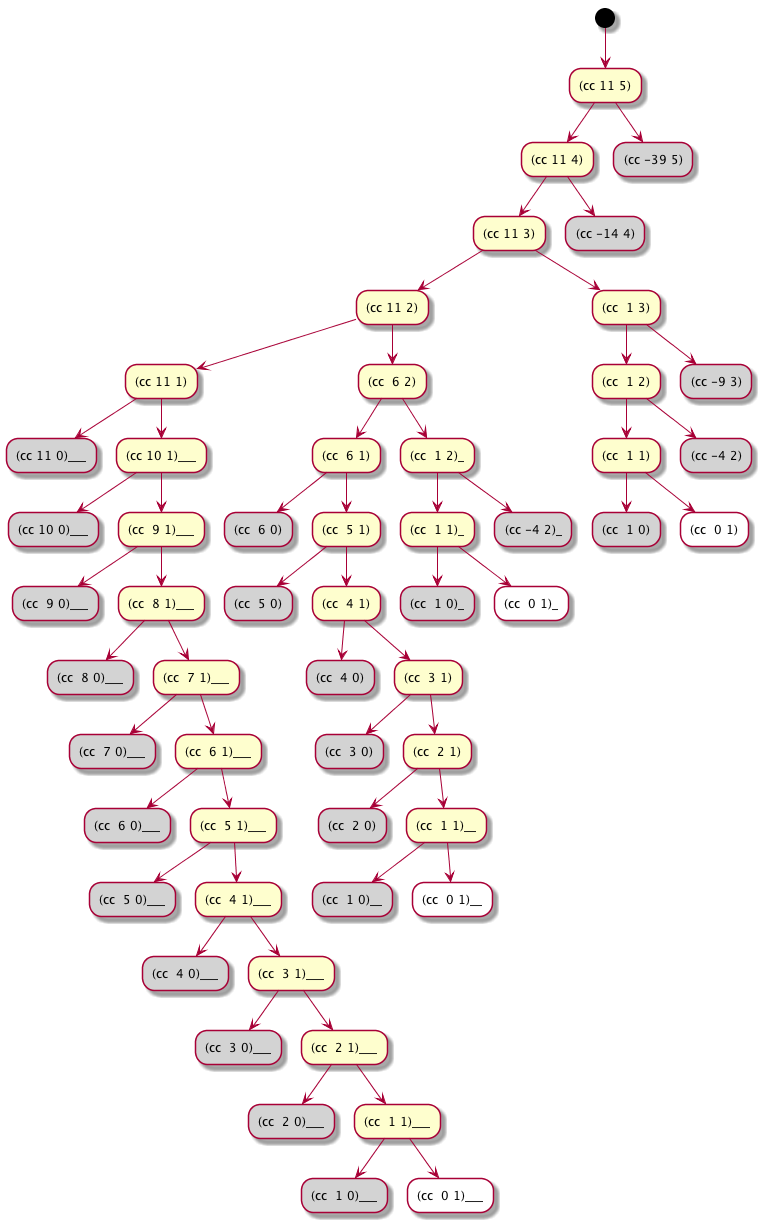

The diagram above was rendered by PlantUML. Its source (embedded in the PNG):
@startuml ex01_14.png

(*) --> "(cc 11 5)"
"(cc 11 5)" --> "(cc 11 4)"
"(cc 11 5)" --> "(cc -39 5)" #lightgray
"(cc 11 4)" --> "(cc 11 3)"
"(cc 11 4)" --> "(cc -14 4)" #lightgray
"(cc 11 3)" --> "(cc 11 2)"
"(cc 11 3)" --> "(cc  1 3)"
"(cc  1 3)" --> "(cc  1 2)"
"(cc  1 3)" --> "(cc -9 3)" #lightgray
"(cc  1 2)" --> "(cc  1 1)"
"(cc  1 2)" --> "(cc -4 2)" #lightgray
"(cc  1 1)" --> "(cc  1 0)" #lightgray
"(cc  1 1)" --> "(cc  0 1)" #white

"(cc 11 2)" --> "(cc 11 1)"
"(cc 11 2)" --> "(cc  6 2)"
"(cc  6 2)" --> "(cc  6 1)"
"(cc  6 2)" --> "(cc  1 2)_"
"(cc  1 2)_" --> "(cc  1 1)_"
"(cc  1 2)_" --> "(cc -4 2)_" #lightgray
"(cc  1 1)_" --> "(cc  1 0)_" #lightgray
"(cc  1 1)_" --> "(cc  0 1)_" #white

"(cc  6 1)" --> "(cc  6 0)" #lightgray
"(cc  6 1)" --> "(cc  5 1)"
"(cc  5 1)" --> "(cc  5 0)" #lightgray
"(cc  5 1)" --> "(cc  4 1)"
"(cc  4 1)" --> "(cc  4 0)" #lightgray
"(cc  4 1)" --> "(cc  3 1)"
"(cc  3 1)" --> "(cc  3 0)" #lightgray
"(cc  3 1)" --> "(cc  2 1)"
"(cc  2 1)" --> "(cc  2 0)" #lightgray
"(cc  2 1)" --> "(cc  1 1)__"
"(cc  1 1)__" --> "(cc  1 0)__" #lightgray
"(cc  1 1)__" --> "(cc  0 1)__" #white

"(cc 11 1)" --> "(cc 11 0)___" #lightgray
"(cc 11 1)" --> "(cc 10 1)___"
"(cc 10 1)___" --> "(cc 10 0)___" #lightgray
"(cc 10 1)___" --> "(cc  9 1)___"
"(cc  9 1)___" --> "(cc  9 0)___" #lightgray
"(cc  9 1)___" --> "(cc  8 1)___"
"(cc  8 1)___" -down-> "(cc  8 0)___" #lightgray
"(cc  8 1)___" --> "(cc  7 1)___"
"(cc  7 1)___" --> "(cc  7 0)___" #lightgray
"(cc  7 1)___" --> "(cc  6 1)___"
"(cc  6 1)___" --> "(cc  6 0)___" #lightgray
"(cc  6 1)___" --> "(cc  5 1)___"
"(cc  5 1)___" --> "(cc  5 0)___" #lightgray
"(cc  5 1)___" --> "(cc  4 1)___"
"(cc  4 1)___" --> "(cc  4 0)___" #lightgray
"(cc  4 1)___" --> "(cc  3 1)___"
"(cc  3 1)___" --> "(cc  3 0)___" #lightgray
"(cc  3 1)___" --> "(cc  2 1)___"
"(cc  2 1)___" --> "(cc  2 0)___" #lightgray
"(cc  2 1)___" --> "(cc  1 1)___"
"(cc  1 1)___" --> "(cc  1 0)___" #lightgray
"(cc  1 1)___" --> "(cc  0 1)___" #white

@enduml